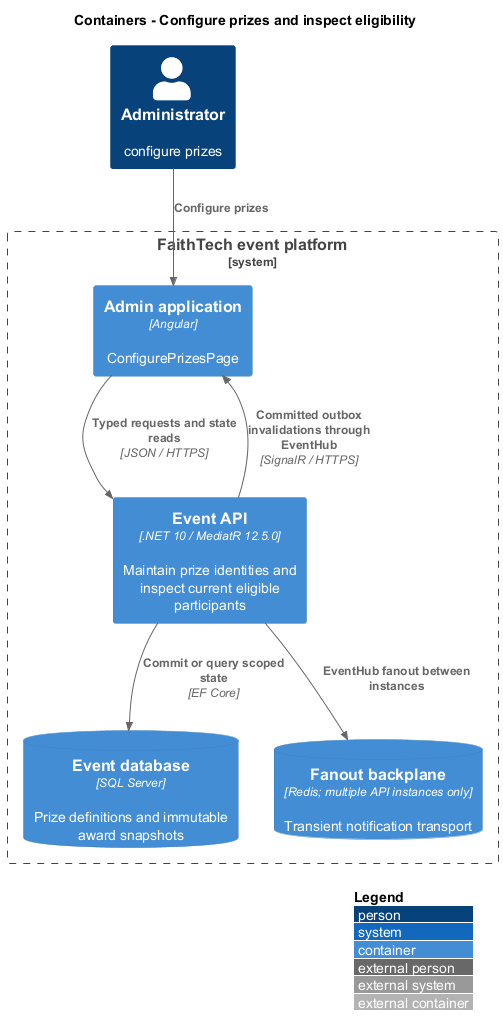

The diagram above was rendered by PlantUML. Its source (embedded in the PNG):
@startuml
!include <C4/C4_Container>
LAYOUT_WITH_LEGEND()
title Containers - Configure prizes and inspect eligibility
Person(actor, "Administrator", "configure prizes")
System_Boundary(system, "FaithTech event platform") {
Container(ui, "Admin application", "Angular", "ConfigurePrizesPage")
Container(api, "Event API", ".NET 10 / MediatR 12.5.0", "Maintain prize identities and inspect current eligible participants")
ContainerDb(db, "Event database", "SQL Server", "Prize definitions and immutable award snapshots")
ContainerDb(redis, "Fanout backplane", "Redis; multiple API instances only", "Transient notification transport")
}
Rel(actor, ui, "Configure prizes")
Rel(ui, api, "Typed requests and state reads", "JSON / HTTPS")
Rel(api, db, "Commit or query scoped state", "EF Core")
Rel(api, redis, "EventHub fanout between instances")
Rel(api, ui, "Committed outbox invalidations through EventHub", "SignalR / HTTPS")

@enduml